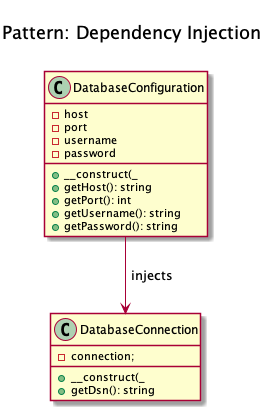

The diagram above was rendered by PlantUML. Its source (embedded in the PNG):
@startuml
    Title <size:20>\nPattern: Dependency Injection\n

    class DatabaseConfiguration {
        - host
        - port
        - username
        - password
        + __construct(_
        + getHost(): string
        + getPort(): int
        + getUsername(): string
        + getPassword(): string
    }

    class DatabaseConnection {
        - connection;
        + __construct(_
        + getDsn(): string
    }

    DatabaseConfiguration --> DatabaseConnection: " injects"
@enduml